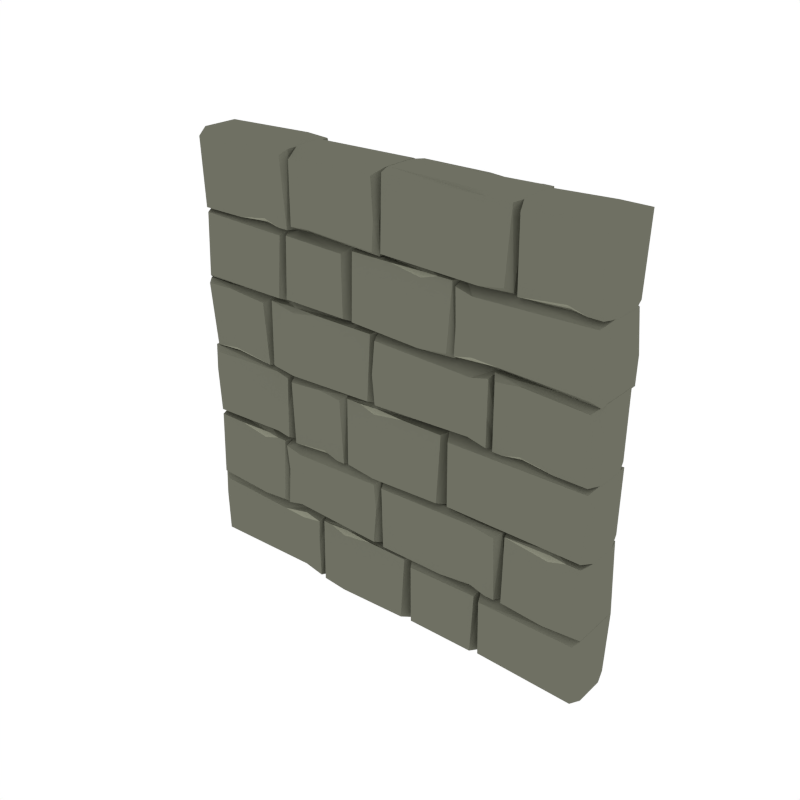 # Source: Wall.blend  (saved by Blender 2.93.21; exported with 4.5.12 LTS)
import bpy
from mathutils import Matrix  # noqa: F401  (used for matrix-valued properties, if any)

bpy.ops.wm.read_factory_settings(use_empty=True)
scene = bpy.context.scene
scene.name = 'Scene'

# ---- collections
col_wall = bpy.data.collections.new('Wall'); scene.collection.children.link(col_wall)

# ---- materials (node trees are filled in below, after node groups)
mat_main_001 = bpy.data.materials.new('Main.001')
mat_main_001.alpha_threshold = 0.0
mat_main_001.diffuse_color = (0.159, 0.162, 0.1248, 1.0)
mat_main_001.roughness = 0.5
mat_highlights_001 = bpy.data.materials.new('Highlights.001')
mat_highlights_001.alpha_threshold = 0.0
mat_highlights_001.diffuse_color = (0.2899, 0.2957, 0.226, 1.0)
mat_highlights_001.roughness = 0.5

# ---- material node trees

# ---- world
world_world = bpy.data.worlds.new('World'); scene.world = world_world
world_world.color = (1.0, 1.0, 1.0)
world_world.use_sun_shadow = False
world_world.sun_shadow_jitter_overblur = 0.0
world_world.cycles.sampling_method = 'NONE'
world_world.cycles.sample_map_resolution = 256

# ---- meshes
me_cube_009 = bpy.data.meshes.new('Cube.009')
me_cube_009.from_pydata([(0.4561, -0.1348, 1.377), (0.5712, -0.1348, 1.373), (0.4349, -0.1348, 1.481), (0.4514, -0.1187, 1.356), (0.3665, -0.09521, 1.465), (0.4255, -0.07586, 1.338), (0.3674, -0.07019, 1.338), (0.3745, -0.1348, 1.358), (0.3676, -0.06637, 1.657), (0.3745, -0.1348, 1.637), (0.9988, -0.1204, 1.459), (0.9732, -0.1348, 1.481), (0.9989, -0.1148, 1.338), (0.9609, -0.1348, 1.361), (0.9979, -0.08277, 1.657), (0.9745, -0.1348, 1.631), (0.4257, -0.06846, 1.657), (0.4523, -0.1348, 1.617), (0.3797, -0.1348, 1.481), (0.4922, -0.09521, 2.0), (0.4759, -0.1113, 1.987), (0.6222, -0.07019, 1.999), (0.6014, -0.1273, 1.992), (-0.00345, -0.06637, 1.999), (0.01728, -0.1273, 1.992), (0.4985, -0.1204, 1.659), (0.4759, -0.1428, 1.668), (0.614, -0.1148, 1.664), (0.5911, -0.1428, 1.686), (-0.00345, -0.08277, 1.657), (0.02299, -0.1428, 1.683), (0.6379, -0.1273, 1.662), (0.8418, -0.1285, 1.685), (0.8418, -0.1285, 1.685), (0.9216, -0.1273, 1.662), (0.6436, -0.1428, 1.974), (0.6172, -0.08277, 2.0), (0.9806, -0.1428, 1.977), (1.0, -0.1148, 1.999), (0.8418, -0.1428, 1.988), (0.8644, -0.1204, 1.998), (-0.5344, -0.1273, 1.63), (0.6172, -0.06637, 1.655), (0.9827, -0.1273, 1.662), (0.9987, -0.07019, 1.655), (0.8418, -0.1113, 1.667), (0.8581, -0.09521, 1.654), (0.5558, -0.1273, 1.992), (0.4759, -0.1285, 1.968), (0.4759, -0.1285, 1.968), (0.3263, -0.1273, 1.992), (-0.4614, -0.1322, 1.814), (-0.376, -0.1399, 1.97), (-0.3995, -0.06846, 2.0), (-0.02359, -0.1424, 1.975), (-0.000278, -0.08277, 2.0), (-0.0207, -0.1424, 1.679), (-0.001489, -0.1148, 1.658), (-0.01278, -0.1423, 1.809), (-0.001703, -0.1204, 1.792), (-0.4521, -0.1398, 1.962), (-0.4719, -0.06637, 2.0), (-0.4536, -0.1398, 1.688), (-0.4721, -0.07019, 1.658), (-0.3998, -0.07586, 1.658), (-0.473, -0.09521, 1.798), (-0.3655, -0.1398, 1.695), (-0.3913, -0.1335, 1.814), (-0.5993, -0.09521, 1.656), (-0.6155, -0.1113, 1.669), (-0.4693, -0.07019, 1.656), (-0.4901, -0.1273, 1.663), (-0.9955, -0.06637, 1.657), (-0.9736, -0.1273, 1.663), (-0.5929, -0.1204, 1.999), (-0.6155, -0.1428, 1.989), (-0.4775, -0.1148, 1.994), (-0.5004, -0.1428, 1.972), (-0.9955, -0.08277, 2.0), (-0.9679, -0.1428, 1.975), (-0.5357, -0.1273, 1.663), (-0.6155, -0.1285, 1.687), (-0.6155, -0.1285, 1.687), (-0.7652, -0.1273, 1.663), (0.2239, -0.09521, 1.66), (0.2077, -0.1113, 1.647), (0.3752, -0.07019, 1.659), (0.3545, -0.1273, 1.653), (-0.1565, -0.06637, 1.659), (-0.1357, -0.1273, 1.653), (0.2303, -0.1204, 1.336), (0.2077, -0.1428, 1.346), (0.367, -0.1148, 1.341), (0.3441, -0.1428, 1.363), (-0.1565, -0.08277, 1.335), (-0.13, -0.1428, 1.361), (0.2875, -0.1273, 1.653), (0.2077, -0.1285, 1.629), (0.2077, -0.1285, 1.629), (0.058, -0.1273, 1.653), (-0.1859, -0.1384, 1.634), (-0.1595, -0.08277, 1.66), (-0.1831, -0.1384, 1.36), (-0.1557, -0.09011, 1.335), (-0.4946, -0.1304, 1.639), (-0.5148, -0.06637, 1.66), (-0.5079, -0.1304, 1.357), (-0.515, -0.07019, 1.337), (-0.9682, -0.1273, 1.643), (-0.5401, -0.1428, 1.358), (-0.5136, -0.08277, 1.332), (-0.966, -0.1428, 1.362), (-0.9964, -0.1148, 1.34), (-0.5136, -0.06637, 1.657), (-0.9964, -0.07019, 1.657), (-0.4931, -0.09521, 1.335), (-0.4768, -0.1113, 1.322), (-0.6231, -0.07019, 1.334), (-0.6023, -0.1273, 1.327), (-0.0278, -0.06637, 1.334), (-0.04854, -0.1273, 1.327), (-0.4995, -0.1204, 1.006), (-0.4768, -0.1428, 1.016), (-0.6149, -0.1148, 1.011), (-0.592, -0.1428, 1.033), (-0.0278, -0.08277, 1.005), (-0.05424, -0.1428, 1.031), (-0.6353, -0.1273, 1.015), (-0.8427, -0.1285, 1.039), (-0.8427, -0.1285, 1.039), (-0.9798, -0.1163, 1.013), (-0.641, -0.1428, 1.311), (-0.6146, -0.08277, 1.337), (-0.9797, -0.1408, 1.318), (-0.9951, -0.1148, 1.336), (-0.8427, -0.1428, 1.326), (-0.8653, -0.1204, 1.336), (-0.6146, -0.06637, 1.008), (-0.9901, -0.07019, 1.008), (-0.8427, -0.1113, 1.02), (-0.859, -0.09521, 1.007), (-0.4768, -0.1285, 1.303), (-0.4768, -0.1285, 1.303), (-0.3272, -0.1273, 1.327), (0.5329, -0.1322, 1.15), (0.4594, -0.1399, 1.298), (0.4702, -0.06846, 1.337), (-0.01195, -0.1424, 1.313), (-0.03526, -0.08277, 1.337), (-0.01484, -0.1424, 1.028), (-0.03405, -0.1148, 1.007), (-0.0271, -0.1423, 1.161), (-0.03384, -0.1204, 1.139), (0.5381, -0.1398, 1.318), (0.5435, -0.06637, 1.337), (0.5381, -0.1398, 1.026), (0.5436, -0.07019, 1.007), (0.4705, -0.07586, 1.007), (0.5446, -0.09521, 1.134), (0.4514, -0.1398, 1.045), (0.4771, -0.1335, 1.15), (0.67, -0.09521, 1.005), (0.6863, -0.1113, 1.018), (0.54, -0.07019, 1.006), (0.5608, -0.1273, 1.013), (0.9996, -0.06637, 1.006), (0.9786, -0.1273, 1.013), (0.6637, -0.1204, 1.34), (0.6863, -0.1428, 1.331), (0.5482, -0.1148, 1.339), (0.5711, -0.1428, 1.317), (0.9996, -0.08277, 1.342), (0.9729, -0.1428, 1.316), (0.6064, -0.1273, 1.013), (0.6863, -0.1285, 1.036), (0.6863, -0.1285, 1.036), (0.8359, -0.1273, 1.013), (-0.5977, -0.1188, 0.9902), (-0.5812, -0.135, 0.8501), (-0.5126, -0.09524, 0.866), (-0.5717, -0.07583, 1.008), (-0.5135, -0.07015, 1.008), (-0.5206, -0.135, 0.9878), (-0.5137, -0.06632, 0.6619), (-0.5303, -0.135, 0.6918), (-0.9966, -0.1206, 0.8867), (-0.967, -0.135, 0.8645), (-0.9967, -0.1149, 1.008), (-0.9548, -0.135, 0.9852), (-0.9974, -0.08277, 0.6619), (-0.9684, -0.135, 0.6879), (-0.495, -0.1273, 0.6723), (-0.572, -0.06841, 0.6619), (-0.5987, -0.135, 0.7023), (-0.5259, -0.135, 0.8501), (-0.04673, -0.09524, 1.005), (-0.03041, -0.1114, 0.992), (-0.1997, -0.07015, 1.004), (-0.179, -0.1274, 0.9971), (0.3348, -0.06632, 1.004), (0.314, -0.1274, 0.9971), (-0.05308, -0.1206, 0.6637), (-0.03041, -0.143, 0.6736), (-0.1915, -0.1149, 0.6691), (-0.1686, -0.143, 0.6911), (0.3348, -0.08277, 0.6623), (0.3083, -0.143, 0.6883), (-0.1105, -0.1274, 0.9971), (-0.03041, -0.1287, 0.9732), (-0.03041, -0.1287, 0.9732), (0.1197, -0.1274, 0.9971), (0.9832, -0.1306, 0.9879), (0.3604, -0.1386, 0.691), (0.3339, -0.08277, 0.665), (0.3575, -0.1386, 0.9858), (0.3301, -0.09013, 1.011), (0.9796, -0.1306, 0.6854), (0.9983, -0.06632, 0.665), (0.9984, -0.07015, 1.008), (-0.3202, -0.1285, 0.6962), (-0.3202, -0.1285, 0.6962), (-0.2492, -0.1273, 0.6723), (-0.4899, -0.1428, 0.9806), (-0.5134, -0.08277, 1.006), (-0.2104, -0.1428, 0.9833), (-0.1901, -0.1148, 1.005), (-0.3202, -0.1428, 0.9952), (-0.3001, -0.1204, 1.005), (-0.5134, -0.06637, 0.6656), (-0.2085, -0.1273, 0.6723), (-0.1901, -0.07019, 0.6655), (-0.3202, -0.1113, 0.6775), (-0.3057, -0.09521, 0.6645), (-0.4614, -0.1348, 0.2961), (-0.5765, -0.1348, 0.3001), (-0.4402, -0.1348, 0.192), (-0.4567, -0.1187, 0.3173), (-0.3531, -0.09521, 0.2079), (-0.4308, -0.07586, 0.3352), (-0.3541, -0.07019, 0.3352), (-0.3611, -0.1348, 0.3149), (-0.3542, -0.06637, 0.0003828), (-0.3611, -0.1348, 0.02069), (-0.9973, -0.1204, 0.2141), (-0.974, -0.1348, 0.192), (-0.9975, -0.1148, 0.3352), (-0.9617, -0.1348, 0.3123), (-0.9981, -0.08277, 0.0003828), (-0.9753, -0.1348, 0.02628), (-0.431, -0.06846, 0.0003828), (-0.4576, -0.1348, 0.0406), (-0.3663, -0.1348, 0.192), (0.5291, -0.1273, 0.02656), (-0.2292, -0.09521, 0.332), (-0.213, -0.1113, 0.3191), (-0.3592, -0.07019, 0.3311), (-0.3385, -0.1273, 0.3242), (0.1511, -0.06637, 0.331), (0.1304, -0.1273, 0.3242), (-0.2356, -0.1204, 0.001345), (-0.213, -0.1428, 0.01117), (-0.351, -0.1148, 7.543e-06), (-0.3281, -0.1428, 0.02193), (0.1511, -0.08277, -5.118e-05), (0.1247, -0.1428, 0.02585), (-0.2928, -0.1273, 0.3242), (-0.213, -0.1285, 0.3003), (-0.213, -0.1285, 0.3003), (-0.06332, -0.1273, 0.3242), (0.5023, -0.1304, 0.3109), (0.1779, -0.1384, 0.02727), (0.1514, -0.08277, 0.001368), (0.175, -0.1384, 0.3088), (0.1477, -0.09011, 0.3338), (0.489, -0.1304, 0.02168), (0.5092, -0.06637, 0.001368), (0.5093, -0.07019, 0.3312), (0.9821, -0.1273, 0.01388), (0.5348, -0.1428, 0.3035), (0.5083, -0.08277, 0.3294), (0.98, -0.1428, 0.3063), (0.9997, -0.1148, 0.3282), (0.5083, -0.06637, -0.0002412), (0.9981, -0.07019, -0.0003828), (0.4878, -0.09521, 0.3296), (0.4715, -0.1113, 0.3426), (0.6178, -0.07019, 0.3305), (0.597, -0.1273, 0.3374), (-0.008846, -0.06637, 0.3307), (0.01189, -0.1273, 0.3374), (0.4941, -0.1204, 0.6668), (0.4715, -0.1428, 0.657), (0.6177, -0.1148, 0.6648), (0.5948, -0.1428, 0.6429), (-0.008846, -0.08277, 0.6682), (0.01759, -0.1428, 0.6423), (0.6367, -0.1273, 0.6582), (0.8374, -0.1285, 0.6343), (0.8374, -0.1285, 0.6343), (0.9172, -0.1273, 0.6582), (0.6424, -0.1428, 0.3533), (0.6159, -0.08277, 0.3274), (0.9773, -0.1428, 0.3505), (0.9994, -0.1148, 0.3286), (0.8374, -0.1428, 0.3386), (0.86, -0.1204, 0.3288), (0.6159, -0.06637, 0.6649), (0.9794, -0.1273, 0.6582), (0.9978, -0.07019, 0.6651), (0.8374, -0.1113, 0.653), (0.8537, -0.09521, 0.666), (0.5514, -0.1273, 0.3374), (0.4715, -0.1285, 0.3613), (0.4715, -0.1285, 0.3613), (0.3219, -0.1273, 0.3374), (-0.5375, -0.1322, 0.5227), (-0.4641, -0.1399, 0.369), (-0.4899, -0.06846, 0.3302), (-0.028, -0.1424, 0.3546), (-0.00469, -0.08277, 0.3302), (-0.02511, -0.1424, 0.6448), (-0.0059, -0.1148, 0.6658), (-0.01285, -0.1423, 0.5227), (-0.006115, -0.1204, 0.5447), (-0.5428, -0.1398, 0.3489), (-0.5481, -0.06637, 0.3302), (-0.5428, -0.1398, 0.647), (-0.5482, -0.07019, 0.6658), (-0.4758, -0.07586, 0.6658), (-0.5492, -0.09521, 0.5385), (-0.456, -0.1398, 0.6284), (-0.4818, -0.1335, 0.5227), (-0.6753, -0.09521, 0.666), (-0.6916, -0.1113, 0.653), (-0.5454, -0.07019, 0.665), (-0.5661, -0.1273, 0.6581), (-0.9958, -0.06637, 0.6649), (-0.976, -0.1273, 0.6581), (-0.669, -0.1204, 0.3328), (-0.6916, -0.1428, 0.3426), (-0.5469, -0.1148, 0.3342), (-0.5698, -0.1428, 0.3562), (-0.9958, -0.08277, 0.3314), (-0.9703, -0.1428, 0.3573), (-0.6118, -0.1273, 0.6581), (-0.6916, -0.1285, 0.6343), (-0.6916, -0.1285, 0.6343), (-0.8412, -0.1273, 0.6581), (0.4561, 0.1348, 1.377), (0.5712, 0.1348, 1.373), (0.4349, 0.1348, 1.481), (0.4514, 0.1187, 1.356), (0.3665, 0.09521, 1.465), (0.4255, 0.07586, 1.338), (0.3674, 0.07019, 1.338), (0.3745, 0.1348, 1.358), (0.3676, 0.06637, 1.657), (0.3745, 0.1348, 1.637), (0.9988, 0.1204, 1.459), (0.9732, 0.1348, 1.481), (0.9989, 0.1148, 1.338), (0.9609, 0.1348, 1.361), (0.9979, 0.08278, 1.657), (0.9745, 0.1348, 1.631), (0.4257, 0.06846, 1.657), (0.4523, 0.1348, 1.617), (0.3797, 0.1348, 1.481), (0.4922, 0.09521, 2.0), (0.4759, 0.1113, 1.987), (0.6222, 0.07019, 1.999), (0.6014, 0.1273, 1.992), (-0.00345, 0.06637, 1.999), (0.01728, 0.1273, 1.992), (0.4985, 0.1204, 1.659), (0.4759, 0.1428, 1.668), (0.614, 0.1148, 1.664), (0.5911, 0.1428, 1.686), (-0.00345, 0.08278, 1.657), (0.02299, 0.1428, 1.683), (0.6379, 0.1273, 1.662), (0.8418, 0.1286, 1.685), (0.8418, 0.1285, 1.685), (0.9216, 0.1273, 1.662), (0.6436, 0.1428, 1.974), (0.6172, 0.08278, 2.0), (0.9806, 0.1428, 1.977), (1.0, 0.1148, 1.999), (0.8418, 0.1428, 1.988), (0.8644, 0.1204, 1.998), (-0.5344, 0.1273, 1.63), (0.6172, 0.06637, 1.655), (0.9827, 0.1273, 1.662), (0.9987, 0.07019, 1.655), (0.8418, 0.1113, 1.667), (0.8581, 0.09521, 1.654), (0.5558, 0.1273, 1.992), (0.4759, 0.1285, 1.968), (0.4759, 0.1286, 1.968), (0.3263, 0.1273, 1.992), (-0.4614, 0.1322, 1.814), (-0.376, 0.1399, 1.97), (-0.3995, 0.06846, 2.0), (-0.02359, 0.1424, 1.975), (-0.000278, 0.08278, 2.0), (-0.0207, 0.1424, 1.679), (-0.001489, 0.1148, 1.658), (-0.01278, 0.1423, 1.809), (-0.001703, 0.1204, 1.792), (-0.4521, 0.1398, 1.962), (-0.4719, 0.06637, 2.0), (-0.4536, 0.1398, 1.688), (-0.4721, 0.07019, 1.658), (-0.3998, 0.07586, 1.658), (-0.473, 0.09521, 1.798), (-0.3655, 0.1398, 1.695), (-0.3913, 0.1335, 1.814), (-0.5993, 0.09521, 1.656), (-0.6155, 0.1113, 1.669), (-0.4693, 0.07019, 1.656), (-0.4901, 0.1273, 1.663), (-0.9955, 0.06637, 1.657), (-0.9736, 0.1273, 1.663), (-0.5929, 0.1204, 1.999), (-0.6155, 0.1428, 1.989), (-0.4775, 0.1148, 1.994), (-0.5004, 0.1428, 1.972), (-0.9955, 0.08278, 2.0), (-0.9679, 0.1428, 1.975), (-0.5357, 0.1273, 1.663), (-0.6155, 0.1285, 1.687), (-0.6155, 0.1286, 1.687), (-0.7652, 0.1273, 1.663), (0.2239, 0.09521, 1.66), (0.2077, 0.1113, 1.647), (0.3752, 0.07019, 1.659), (0.3545, 0.1273, 1.653), (-0.1565, 0.06637, 1.659), (-0.1357, 0.1273, 1.653), (0.2303, 0.1204, 1.336), (0.2077, 0.1428, 1.346), (0.367, 0.1148, 1.341), (0.3441, 0.1428, 1.363), (-0.1565, 0.08278, 1.335), (-0.13, 0.1428, 1.361), (0.2875, 0.1273, 1.653), (0.2077, 0.1285, 1.629), (0.2077, 0.1286, 1.629), (0.058, 0.1273, 1.653), (-0.1859, 0.1384, 1.634), (-0.1595, 0.08278, 1.66), (-0.1831, 0.1384, 1.36), (-0.1557, 0.09012, 1.335), (-0.4946, 0.1304, 1.639), (-0.5148, 0.06637, 1.66), (-0.5079, 0.1304, 1.357), (-0.515, 0.07019, 1.337), (-0.9682, 0.1273, 1.643), (-0.5401, 0.1428, 1.358), (-0.5136, 0.08278, 1.332), (-0.966, 0.1428, 1.362), (-0.9964, 0.1148, 1.34), (-0.5136, 0.06637, 1.657), (-0.9964, 0.07019, 1.657), (-0.4931, 0.09521, 1.335), (-0.4768, 0.1113, 1.322), (-0.6231, 0.07019, 1.334), (-0.6023, 0.1273, 1.327), (-0.0278, 0.06637, 1.334), (-0.04854, 0.1273, 1.327), (-0.4995, 0.1204, 1.006), (-0.4768, 0.1428, 1.016), (-0.6149, 0.1148, 1.011), (-0.592, 0.1428, 1.033), (-0.0278, 0.08278, 1.005), (-0.05424, 0.1428, 1.031), (-0.6353, 0.1273, 1.015), (-0.8427, 0.1286, 1.039), (-0.8427, 0.1285, 1.039), (-0.9798, 0.1163, 1.013), (-0.641, 0.1428, 1.311), (-0.6146, 0.08278, 1.337), (-0.9797, 0.1408, 1.318), (-0.9951, 0.1148, 1.336), (-0.8427, 0.1428, 1.326), (-0.8653, 0.1204, 1.336), (-0.6146, 0.06637, 1.008), (-0.9901, 0.07019, 1.008), (-0.8427, 0.1113, 1.02), (-0.859, 0.09521, 1.007), (-0.4768, 0.1285, 1.303), (-0.4768, 0.1286, 1.303), (-0.3272, 0.1273, 1.327), (0.5329, 0.1322, 1.15), (0.4594, 0.1399, 1.298), (0.4702, 0.06846, 1.337), (-0.01195, 0.1424, 1.313), (-0.03526, 0.08278, 1.337), (-0.01484, 0.1424, 1.028), (-0.03405, 0.1148, 1.007), (-0.0271, 0.1423, 1.161), (-0.03383, 0.1204, 1.139), (0.5381, 0.1398, 1.318), (0.5435, 0.06637, 1.337), (0.5381, 0.1398, 1.026), (0.5436, 0.07019, 1.007), (0.4705, 0.07586, 1.007), (0.5446, 0.09521, 1.134), (0.4514, 0.1398, 1.045), (0.4771, 0.1335, 1.15), (0.67, 0.09521, 1.005), (0.6863, 0.1113, 1.018), (0.54, 0.07019, 1.006), (0.5608, 0.1273, 1.013), (0.9996, 0.06637, 1.006), (0.9786, 0.1273, 1.013), (0.6637, 0.1204, 1.34), (0.6863, 0.1428, 1.331), (0.5482, 0.1148, 1.339), (0.5711, 0.1428, 1.317), (0.9996, 0.08278, 1.342), (0.9729, 0.1428, 1.316), (0.6064, 0.1273, 1.013), (0.6863, 0.1285, 1.036), (0.6863, 0.1286, 1.036), (0.8359, 0.1273, 1.013), (-0.5977, 0.1188, 0.9902), (-0.5812, 0.135, 0.8501), (-0.5126, 0.09524, 0.866), (-0.5717, 0.07584, 1.008), (-0.5135, 0.07015, 1.008), (-0.5206, 0.135, 0.9878), (-0.5137, 0.06632, 0.6619), (-0.5303, 0.135, 0.6918), (-0.9966, 0.1206, 0.8867), (-0.967, 0.135, 0.8645), (-0.9967, 0.1149, 1.008), (-0.9548, 0.135, 0.9852), (-0.9974, 0.08277, 0.6619), (-0.9684, 0.135, 0.6879), (-0.495, 0.1273, 0.6723), (-0.572, 0.06841, 0.6619), (-0.5987, 0.135, 0.7023), (-0.5259, 0.135, 0.8501), (-0.04673, 0.09524, 1.005), (-0.03041, 0.1114, 0.992), (-0.1997, 0.07015, 1.004), (-0.179, 0.1274, 0.9971), (0.3348, 0.06632, 1.004), (0.314, 0.1274, 0.9971), (-0.05308, 0.1206, 0.6637), (-0.03041, 0.143, 0.6736), (-0.1915, 0.1149, 0.6691), (-0.1686, 0.143, 0.6911), (0.3348, 0.08277, 0.6623), (0.3083, 0.143, 0.6883), (-0.1105, 0.1274, 0.9971), (-0.03041, 0.1287, 0.9732), (-0.03041, 0.1287, 0.9732), (0.1197, 0.1274, 0.9971), (0.9832, 0.1306, 0.9879), (0.3604, 0.1386, 0.691), (0.3339, 0.08277, 0.665), (0.3575, 0.1386, 0.9858), (0.3301, 0.09013, 1.011), (0.9796, 0.1306, 0.6854), (0.9983, 0.06632, 0.665), (0.9984, 0.07015, 1.008), (-0.3202, 0.1286, 0.6962), (-0.3202, 0.1285, 0.6962), (-0.2492, 0.1273, 0.6723), (-0.4899, 0.1428, 0.9806), (-0.5134, 0.08278, 1.006), (-0.2104, 0.1428, 0.9833), (-0.1901, 0.1148, 1.005), (-0.3202, 0.1428, 0.9952), (-0.3001, 0.1204, 1.005), (-0.5134, 0.06637, 0.6656), (-0.2085, 0.1273, 0.6723), (-0.1901, 0.07019, 0.6655), (-0.3202, 0.1113, 0.6775), (-0.3057, 0.09521, 0.6645), (-0.4614, 0.1348, 0.2961), (-0.5765, 0.1348, 0.3001), (-0.4402, 0.1348, 0.192), (-0.4567, 0.1187, 0.3173), (-0.3531, 0.09521, 0.2079), (-0.4308, 0.07586, 0.3352), (-0.3541, 0.07019, 0.3352), (-0.3611, 0.1348, 0.3149), (-0.3542, 0.06637, 0.0003828), (-0.3611, 0.1348, 0.02069), (-0.9973, 0.1204, 0.2141), (-0.974, 0.1348, 0.192), (-0.9975, 0.1148, 0.3352), (-0.9617, 0.1348, 0.3123), (-0.9981, 0.08278, 0.0003828), (-0.9753, 0.1348, 0.02628), (-0.431, 0.06846, 0.0003828), (-0.4576, 0.1348, 0.0406), (-0.3663, 0.1348, 0.192), (0.5291, 0.1273, 0.02656), (-0.2292, 0.09521, 0.332), (-0.213, 0.1113, 0.3191), (-0.3592, 0.07019, 0.3311), (-0.3385, 0.1273, 0.3242), (0.1511, 0.06637, 0.331), (0.1304, 0.1273, 0.3242), (-0.2356, 0.1204, 0.001345), (-0.213, 0.1428, 0.01117), (-0.351, 0.1148, 7.553e-06), (-0.3281, 0.1428, 0.02193), (0.1511, 0.08278, -5.117e-05), (0.1247, 0.1428, 0.02585), (-0.2928, 0.1273, 0.3242), (-0.213, 0.1285, 0.3003), (-0.213, 0.1286, 0.3003), (-0.06332, 0.1273, 0.3242), (0.5023, 0.1304, 0.3109), (0.1779, 0.1384, 0.02727), (0.1514, 0.08278, 0.001368), (0.175, 0.1384, 0.3088), (0.1477, 0.09012, 0.3338), (0.489, 0.1304, 0.02168), (0.5092, 0.06637, 0.001368), (0.5093, 0.07019, 0.3312), (0.9821, 0.1273, 0.01388), (0.5348, 0.1428, 0.3035), (0.5083, 0.08278, 0.3294), (0.98, 0.1428, 0.3063), (0.9997, 0.1148, 0.3282), (0.5083, 0.06637, -0.0002412), (0.9981, 0.07019, -0.0003828), (0.4878, 0.09521, 0.3296), (0.4715, 0.1113, 0.3426), (0.6178, 0.07019, 0.3305), (0.597, 0.1273, 0.3374), (-0.008846, 0.06637, 0.3307), (0.01189, 0.1273, 0.3374), (0.4941, 0.1204, 0.6668), (0.4715, 0.1428, 0.657), (0.6177, 0.1148, 0.6648), (0.5948, 0.1428, 0.6429), (-0.008846, 0.08278, 0.6682), (0.01759, 0.1428, 0.6423), (0.6367, 0.1273, 0.6582), (0.8374, 0.1286, 0.6343), (0.8374, 0.1285, 0.6343), (0.9172, 0.1273, 0.6582), (0.6424, 0.1428, 0.3533), (0.6159, 0.08278, 0.3274), (0.9773, 0.1428, 0.3505), (0.9994, 0.1148, 0.3286), (0.8374, 0.1428, 0.3386), (0.86, 0.1204, 0.3288), (0.6159, 0.06637, 0.6649), (0.9794, 0.1273, 0.6582), (0.9978, 0.07019, 0.6651), (0.8374, 0.1113, 0.653), (0.8537, 0.09521, 0.666), (0.5514, 0.1273, 0.3374), (0.4715, 0.1285, 0.3613), (0.4715, 0.1286, 0.3613), (0.3219, 0.1273, 0.3374), (-0.5375, 0.1322, 0.5227), (-0.4641, 0.1399, 0.369), (-0.4899, 0.06846, 0.3302), (-0.028, 0.1424, 0.3546), (-0.00469, 0.08278, 0.3302), (-0.02511, 0.1424, 0.6448), (-0.0059, 0.1148, 0.6658), (-0.01285, 0.1423, 0.5227), (-0.006115, 0.1204, 0.5447), (-0.5428, 0.1398, 0.3489), (-0.5481, 0.06637, 0.3302), (-0.5428, 0.1398, 0.647), (-0.5482, 0.07019, 0.6658), (-0.4758, 0.07586, 0.6658), (-0.5492, 0.09521, 0.5385), (-0.456, 0.1398, 0.6284), (-0.4818, 0.1335, 0.5227), (-0.6753, 0.09521, 0.666), (-0.6916, 0.1113, 0.653), (-0.5454, 0.07019, 0.665), (-0.5661, 0.1273, 0.6581), (-0.9958, 0.06637, 0.6649), (-0.976, 0.1273, 0.6581), (-0.669, 0.1204, 0.3328), (-0.6916, 0.1428, 0.3426), (-0.5469, 0.1148, 0.3342), (-0.5698, 0.1428, 0.3562), (-0.9958, 0.08278, 0.3314), (-0.9703, 0.1428, 0.3573), (-0.6118, 0.1273, 0.6581), (-0.6916, 0.1285, 0.6343), (-0.6916, 0.1286, 0.6343), (-0.8412, 0.1273, 0.6581)], [], [(1, 0, 3), (4, 352, 354, 6), (16, 17, 15, 14), (9, 18, 2, 17), (7, 6, 5, 3), (356, 352, 4, 8), (0, 7, 3), (4, 18, 9, 8), (353, 360, 12, 5), (373, 25, 29, 377), (15, 11, 10, 14), (12, 10, 11, 13), (364, 16, 14, 362), (18, 7, 0, 2), (2, 0, 1, 13, 11), (8, 9, 17, 16), (356, 8, 16, 364), (3, 5, 12, 13, 1), (358, 362, 14, 10), (6, 7, 18, 4), (354, 353, 5, 6), (17, 2, 11, 15), (371, 377, 29, 23), (21, 19, 20, 47, 22), (371, 23, 19, 367), (24, 30, 26, 49, 50), (20, 48, 49, 47), (390, 42, 36, 384), (369, 21, 27, 375), (21, 369, 367, 19), (19, 23, 24, 50, 20), (27, 28, 26, 25), (30, 29, 25, 26), (22, 28, 27, 21), (23, 29, 30, 24), (411, 412, 64, 63), (44, 43, 34, 45, 46), (38, 386, 388, 40), (31, 45, 33, 32), (392, 386, 38, 44), (34, 43, 37, 39, 32), (43, 44, 38, 37), (45, 34, 32, 33), (38, 40, 39, 37), (31, 32, 39, 35), (46, 394, 392, 44), (35, 39, 40, 36), (46, 45, 31, 42), (461, 113, 110, 458), (388, 384, 36, 40), (25, 373, 375, 27), (42, 31, 35, 36), (47, 49, 26, 28, 22), (50, 49, 48, 20), (63, 62, 51, 65), (57, 405, 407, 59), (409, 61, 53, 401), (412, 405, 57, 64), (67, 66, 56, 58), (66, 64, 57, 56), (61, 60, 52, 53), (57, 59, 58, 56), (52, 67, 58, 54), (409, 413, 65, 61), (54, 58, 59, 55), (65, 51, 60, 61), (401, 53, 55, 403), (407, 403, 55, 59), (422, 426, 78, 74), (53, 52, 54, 55), (65, 413, 411, 63), (60, 51, 67, 52), (62, 63, 64, 66), (51, 62, 66, 67), (420, 72, 78, 426), (70, 71, 80, 69, 68), (420, 416, 68, 72), (73, 83, 82, 75, 79), (69, 80, 82, 81), (76, 424, 422, 74), (418, 424, 76, 70), (68, 416, 418, 70), (68, 69, 83, 73, 72), (76, 74, 75, 77), (79, 75, 74, 78), (71, 70, 76, 77), (72, 73, 79, 78), (438, 90, 94, 442), (80, 71, 77, 75, 82), (83, 69, 81, 82), (436, 442, 94, 88), (86, 84, 85, 96, 87), (436, 88, 84, 432), (89, 95, 91, 98, 99), (85, 97, 98, 96), (90, 438, 440, 92), (434, 86, 92, 440), (86, 434, 432, 84), (84, 88, 89, 99, 85), (92, 93, 91, 90), (95, 94, 90, 91), (87, 93, 92, 86), (88, 94, 95, 89), (453, 105, 101, 449), (96, 98, 91, 93, 87), (99, 98, 97, 85), (455, 451, 103, 107), (103, 451, 449, 101), (100, 102, 103, 101), (106, 107, 103, 102), (104, 106, 102, 100), (105, 453, 455, 107), (104, 105, 107, 106), (113, 461, 462, 114), (105, 104, 100, 101), (41, 108, 111, 109), (112, 460, 458, 110), (109, 111, 112, 110), (462, 460, 112, 114), (108, 114, 112, 111), (390, 394, 46, 42), (108, 41, 113, 114), (469, 473, 125, 121), (113, 41, 109, 110), (467, 119, 125, 473), (117, 118, 116, 115), (467, 463, 115, 119), (120, 143, 142, 122, 126), (116, 118, 142, 141), (485, 480, 132, 137), (465, 471, 123, 117), (115, 463, 465, 117), (115, 116, 143, 120, 119), (123, 121, 122, 124), (126, 122, 121, 125), (118, 117, 123, 124), (119, 120, 126, 125), (504, 156, 157, 505), (138, 140, 139, 130), (136, 484, 482, 134), (127, 128, 129, 139), (486, 138, 134, 482), (130, 128, 135, 133), (130, 133, 134, 138), (139, 129, 128, 130), (134, 133, 135, 136), (127, 131, 135, 128), (138, 486, 488, 140), (131, 132, 136, 135), (140, 137, 127, 139), (485, 137, 140, 488), (484, 136, 132, 480), (123, 471, 469, 121), (137, 132, 131, 127), (118, 124, 122, 142), (143, 116, 141, 142), (156, 158, 144, 155), (152, 500, 498, 150), (502, 494, 146, 154), (505, 157, 150, 498), (160, 151, 149, 159), (159, 149, 150, 157), (154, 146, 145, 153), (150, 149, 151, 152), (145, 147, 151, 160), (502, 154, 158, 506), (147, 148, 152, 151), (158, 154, 153, 144), (494, 496, 148, 146), (500, 152, 148, 496), (515, 167, 171, 519), (146, 148, 147, 145), (156, 504, 506, 158), (153, 145, 160, 144), (155, 159, 157, 156), (144, 160, 159, 155), (513, 519, 171, 165), (163, 161, 162, 173, 164), (513, 165, 161, 509), (166, 172, 168, 175, 176), (162, 174, 175, 173), (167, 515, 517, 169), (511, 163, 169, 517), (163, 511, 509, 161), (161, 165, 166, 176, 162), (169, 170, 168, 167), (172, 171, 167, 168), (164, 170, 169, 163), (165, 171, 172, 166), (187, 535, 533, 185), (173, 175, 168, 170, 164), (176, 175, 174, 162), (179, 527, 529, 181), (192, 193, 190, 189), (184, 194, 178, 193), (182, 181, 180, 177), (232, 580, 578, 230), (179, 194, 184, 183), (528, 535, 187, 180), (549, 553, 205, 201), (190, 186, 185, 189), (187, 185, 186, 188), (540, 192, 189, 537), (194, 182, 177, 178), (178, 177, 188, 186), (576, 228, 223, 571), (183, 184, 193, 192), (531, 527, 179, 183), (177, 180, 187, 188), (230, 229, 221, 231, 232), (181, 182, 194, 179), (529, 528, 180, 181), (193, 178, 186, 190), (547, 199, 205, 553), (197, 198, 207, 196, 195), (547, 543, 195, 199), (200, 210, 209, 202, 206), (196, 207, 209, 208), (203, 551, 549, 201), (545, 551, 203, 197), (195, 543, 545, 197), (195, 196, 210, 200, 199), (203, 201, 202, 204), (206, 202, 201, 205), (198, 197, 203, 204), (199, 200, 206, 205), (565, 217, 213, 561), (207, 198, 204, 202, 209), (210, 196, 208, 209), (566, 563, 215, 218), (215, 563, 561, 213), (212, 214, 215, 213), (211, 218, 215, 214), (216, 211, 214, 212), (217, 565, 566, 218), (216, 217, 218, 211), (531, 183, 192, 540), (217, 216, 212, 213), (225, 573, 575, 227), (191, 231, 220, 219), (578, 573, 225, 230), (221, 229, 224, 226, 219), (229, 230, 225, 224), (231, 221, 219, 220), (225, 227, 226, 224), (191, 219, 226, 222), (533, 537, 189, 185), (222, 226, 227, 223), (232, 231, 191, 228), (576, 580, 232, 228), (575, 571, 223, 227), (245, 593, 591, 243), (228, 191, 222, 223), (234, 233, 236), (237, 585, 587, 239), (249, 250, 248, 247), (242, 251, 235, 250), (240, 239, 238, 236), (589, 585, 237, 241), (233, 240, 236), (237, 251, 242, 241), (586, 593, 245, 238), (630, 282, 279, 627), (248, 244, 243, 247), (245, 243, 244, 246), (597, 249, 247, 595), (251, 240, 233, 235), (235, 233, 234, 246, 244), (241, 242, 250, 249), (589, 241, 249, 597), (236, 238, 245, 246, 234), (591, 595, 247, 243), (239, 240, 251, 237), (587, 586, 238, 239), (250, 235, 244, 248), (605, 257, 263, 611), (255, 256, 265, 254, 253), (605, 601, 253, 257), (258, 268, 267, 260, 264), (254, 265, 267, 266), (261, 609, 607, 259), (603, 609, 261, 255), (253, 601, 603, 255), (253, 254, 268, 258, 257), (261, 259, 260, 262), (264, 260, 259, 263), (256, 255, 261, 262), (257, 258, 264, 263), (623, 275, 271, 619), (265, 256, 262, 260, 267), (268, 254, 266, 267), (624, 621, 273, 276), (273, 621, 619, 271), (270, 272, 273, 271), (269, 276, 273, 272), (274, 269, 272, 270), (275, 623, 624, 276), (274, 275, 276, 269), (282, 630, 631, 283), (275, 274, 270, 271), (252, 277, 280, 278), (281, 629, 627, 279), (278, 280, 281, 279), (631, 629, 281, 283), (277, 283, 281, 280), (607, 611, 263, 259), (277, 252, 282, 283), (638, 642, 294, 290), (282, 252, 278, 279), (636, 288, 294, 642), (286, 287, 311, 285, 284), (636, 632, 284, 288), (289, 314, 313, 291, 295), (285, 311, 313, 312), (654, 649, 301, 306), (634, 640, 292, 286), (284, 632, 634, 286), (284, 285, 314, 289, 288), (292, 290, 291, 293), (295, 291, 290, 294), (287, 286, 292, 293), (288, 289, 295, 294), (675, 327, 328, 676), (308, 310, 309, 299, 307), (305, 653, 651, 303), (296, 297, 298, 309), (656, 308, 303, 651), (299, 297, 304, 302, 307), (307, 302, 303, 308), (309, 298, 297, 299), (303, 302, 304, 305), (296, 300, 304, 297), (308, 656, 658, 310), (300, 301, 305, 304), (310, 306, 296, 309), (654, 306, 310, 658), (653, 305, 301, 649), (292, 640, 638, 290), (306, 301, 300, 296), (311, 287, 293, 291, 313), (314, 285, 312, 313), (327, 329, 315, 326), (323, 671, 669, 321), (673, 665, 317, 325), (676, 328, 321, 669), (331, 322, 320, 330), (330, 320, 321, 328), (325, 317, 316, 324), (321, 320, 322, 323), (316, 318, 322, 331), (673, 325, 329, 677), (318, 319, 323, 322), (329, 325, 324, 315), (665, 667, 319, 317), (671, 323, 319, 667), (686, 338, 342, 690), (317, 319, 318, 316), (327, 675, 677, 329), (324, 316, 331, 315), (326, 330, 328, 327), (315, 331, 330, 326), (684, 690, 342, 336), (334, 332, 333, 344, 335), (684, 336, 332, 680), (337, 343, 339, 346, 347), (333, 345, 346, 344), (338, 686, 688, 340), (682, 334, 340, 688), (334, 682, 680, 332), (332, 336, 337, 347, 333), (340, 341, 339, 338), (343, 342, 338, 339), (335, 341, 340, 334), (336, 342, 343, 337), (344, 346, 339, 341, 335), (347, 346, 345, 333), (349, 351, 348), (364, 362, 363, 365), (357, 365, 350, 366), (355, 351, 353, 354), (348, 351, 355), (352, 356, 357, 366), (363, 362, 358, 359), (360, 361, 359, 358), (366, 350, 348, 355), (350, 359, 361, 349, 348), (356, 364, 365, 357), (351, 349, 361, 360, 353), (354, 352, 366, 355), (365, 363, 359, 350), (369, 370, 395, 368, 367), (372, 398, 397, 374, 378), (368, 395, 397, 396), (367, 368, 398, 372, 371), (375, 373, 374, 376), (378, 374, 373, 377), (370, 369, 375, 376), (371, 372, 378, 377), (392, 394, 393, 382, 391), (379, 380, 381, 393), (382, 380, 387, 385, 391), (391, 385, 386, 392), (393, 381, 380, 382), (386, 385, 387, 388), (379, 383, 387, 380), (383, 384, 388, 387), (394, 390, 379, 393), (390, 384, 383, 379), (395, 370, 376, 374, 397), (398, 368, 396, 397), (411, 413, 399, 410), (415, 406, 404, 414), (414, 404, 405, 412), (409, 401, 400, 408), (405, 404, 406, 407), (400, 402, 406, 415), (402, 403, 407, 406), (413, 409, 408, 399), (401, 403, 402, 400), (408, 400, 415, 399), (410, 414, 412, 411), (399, 415, 414, 410), (418, 416, 417, 428, 419), (421, 427, 423, 430, 431), (417, 429, 430, 428), (416, 420, 421, 431, 417), (424, 425, 423, 422), (427, 426, 422, 423), (419, 425, 424, 418), (420, 426, 427, 421), (428, 430, 423, 425, 419), (431, 430, 429, 417), (434, 435, 444, 433, 432), (437, 447, 446, 439, 443), (433, 444, 446, 445), (432, 433, 447, 437, 436), (440, 438, 439, 441), (443, 439, 438, 442), (435, 434, 440, 441), (436, 437, 443, 442), (444, 435, 441, 439, 446), (447, 433, 445, 446), (448, 449, 451, 450), (454, 450, 451, 455), (452, 448, 450, 454), (452, 454, 455, 453), (453, 449, 448, 452), (389, 457, 459, 456), (457, 458, 460, 459), (456, 459, 460, 462), (456, 462, 461, 389), (461, 458, 457, 389), (465, 463, 464, 466), (468, 474, 470, 490, 491), (464, 489, 490, 466), (463, 467, 468, 491, 464), (471, 472, 470, 469), (474, 473, 469, 470), (466, 472, 471, 465), (467, 473, 474, 468), (486, 478, 487, 488), (475, 487, 477, 476), (478, 481, 483, 476), (478, 486, 482, 481), (487, 478, 476, 477), (482, 484, 483, 481), (475, 476, 483, 479), (479, 483, 484, 480), (488, 487, 475, 485), (485, 475, 479, 480), (466, 490, 470, 472), (491, 490, 489, 464), (504, 503, 492, 506), (508, 507, 497, 499), (507, 505, 498, 497), (502, 501, 493, 494), (498, 500, 499, 497), (493, 508, 499, 495), (495, 499, 500, 496), (506, 492, 501, 502), (494, 493, 495, 496), (501, 492, 508, 493), (503, 504, 505, 507), (492, 503, 507, 508), (511, 512, 521, 510, 509), (514, 524, 523, 516, 520), (510, 521, 523, 522), (509, 510, 524, 514, 513), (517, 515, 516, 518), (520, 516, 515, 519), (512, 511, 517, 518), (513, 514, 520, 519), (521, 512, 518, 516, 523), (524, 510, 522, 523), (540, 537, 538, 541), (532, 541, 526, 542), (530, 525, 528, 529), (527, 531, 532, 542), (538, 537, 533, 534), (535, 536, 534, 533), (542, 526, 525, 530), (526, 534, 536, 525), (531, 540, 541, 532), (525, 536, 535, 528), (578, 580, 579, 569, 577), (529, 527, 542, 530), (541, 538, 534, 526), (545, 543, 544, 555, 546), (548, 554, 550, 557, 558), (544, 556, 557, 555), (543, 547, 548, 558, 544), (551, 552, 550, 549), (554, 553, 549, 550), (546, 552, 551, 545), (547, 553, 554, 548), (555, 557, 550, 552, 546), (558, 557, 556, 544), (560, 561, 563, 562), (559, 562, 563, 566), (564, 560, 562, 559), (564, 559, 566, 565), (565, 561, 560, 564), (539, 567, 568, 579), (569, 567, 574, 572, 577), (577, 572, 573, 578), (579, 568, 567, 569), (573, 572, 574, 575), (539, 570, 574, 567), (570, 571, 575, 574), (580, 576, 539, 579), (576, 571, 570, 539), (582, 584, 581), (597, 595, 596, 598), (590, 598, 583, 599), (588, 584, 586, 587), (581, 584, 588), (585, 589, 590, 599), (596, 595, 591, 592), (593, 594, 592, 591), (599, 583, 581, 588), (583, 592, 594, 582, 581), (589, 597, 598, 590), (584, 582, 594, 593, 586), (587, 585, 599, 588), (598, 596, 592, 583), (603, 601, 602, 613, 604), (606, 612, 608, 615, 616), (602, 614, 615, 613), (601, 605, 606, 616, 602), (609, 610, 608, 607), (612, 611, 607, 608), (604, 610, 609, 603), (605, 611, 612, 606), (613, 615, 608, 610, 604), (616, 615, 614, 602), (618, 619, 621, 620), (617, 620, 621, 624), (622, 618, 620, 617), (622, 617, 624, 623), (623, 619, 618, 622), (600, 626, 628, 625), (626, 627, 629, 628), (625, 628, 629, 631), (625, 631, 630, 600), (630, 627, 626, 600), (634, 632, 633, 659, 635), (637, 643, 639, 661, 662), (633, 660, 661, 659), (632, 636, 637, 662, 633), (640, 641, 639, 638), (643, 642, 638, 639), (635, 641, 640, 634), (636, 642, 643, 637), (656, 655, 647, 657, 658), (644, 657, 646, 645), (647, 655, 650, 652, 645), (655, 656, 651, 650), (657, 647, 645, 646), (651, 653, 652, 650), (644, 645, 652, 648), (648, 652, 653, 649), (658, 657, 644, 654), (654, 644, 648, 649), (659, 661, 639, 641, 635), (662, 661, 660, 633), (675, 674, 663, 677), (679, 678, 668, 670), (678, 676, 669, 668), (673, 672, 664, 665), (669, 671, 670, 668), (664, 679, 670, 666), (666, 670, 671, 667), (677, 663, 672, 673), (665, 664, 666, 667), (672, 663, 679, 664), (674, 675, 676, 678), (663, 674, 678, 679), (682, 683, 692, 681, 680), (685, 695, 694, 687, 691), (681, 692, 694, 693), (680, 681, 695, 685, 684), (688, 686, 687, 689), (691, 687, 686, 690), (683, 682, 688, 689), (684, 685, 691, 690), (692, 683, 689, 687, 694), (695, 681, 693, 694), (12, 360, 358, 10)])
me_cube_009.polygons.foreach_set('material_index', [1, 0, 0, 0, 0, 0, 1, 0, 0, 0, 0, 0, 0, 0, 0, 0, 0, 0, 0, 0, 0, 0, 0, 0, 0, 0, 0, 0, 0, 0, 0, 0, 0, 0, 0, 0, 0, 0, 1, 0, 0, 0, 1, 0, 0, 0, 0, 0, 0, 0, 0, 0, 0, 0, 0, 0, 0, 0, 0, 0, 0, 0, 0, 0, 0, 0, 0, 0, 0, 0, 0, 0, 0, 0, 0, 0, 0, 0, 1, 0, 0, 0, 0, 0, 0, 0, 0, 0, 0, 1, 0, 0, 0, 0, 1, 0, 0, 0, 0, 0, 0, 0, 0, 0, 0, 1, 0, 0, 0, 0, 0, 0, 0, 0, 0, 0, 0, 0, 0, 0, 0, 0, 0, 0, 0, 0, 0, 0, 0, 0, 0, 0, 0, 0, 0, 0, 0, 0, 0, 0, 1, 0, 0, 0, 1, 0, 0, 0, 0, 0, 0, 0, 0, 0, 0, 0, 0, 0, 0, 0, 0, 0, 0, 0, 0, 0, 0, 0, 0, 0, 0, 0, 0, 0, 0, 0, 0, 0, 0, 0, 1, 0, 0, 0, 0, 0, 0, 0, 0, 0, 0, 1, 0, 0, 0, 0, 0, 0, 0, 0, 0, 0, 0, 0, 0, 0, 0, 0, 0, 0, 0, 0, 0, 0, 0, 0, 0, 1, 0, 0, 0, 0, 0, 0, 0, 0, 0, 0, 1, 0, 0, 0, 0, 0, 0, 0, 0, 0, 0, 1, 0, 0, 0, 1, 0, 0, 0, 0, 0, 0, 0, 0, 0, 1, 0, 0, 0, 0, 0, 1, 0, 0, 0, 0, 0, 0, 0, 0, 0, 0, 0, 0, 0, 0, 0, 0, 0, 0, 0, 1, 0, 0, 0, 0, 0, 0, 0, 0, 0, 0, 1, 0, 0, 0, 0, 0, 0, 0, 0, 0, 0, 0, 0, 0, 0, 0, 0, 0, 0, 0, 0, 0, 0, 0, 0, 0, 0, 0, 0, 0, 0, 0, 0, 0, 0, 1, 0, 0, 0, 1, 0, 0, 0, 0, 0, 0, 0, 0, 0, 0, 0, 0, 0, 0, 0, 0, 0, 0, 0, 0, 0, 0, 0, 0, 0, 0, 0, 0, 0, 0, 0, 0, 0, 0, 0, 1, 0, 0, 0, 0, 0, 0, 0, 0, 0, 1, 1, 0, 0, 0, 1, 0, 0, 0, 0, 0, 0, 0, 0, 0, 0, 0, 0, 0, 0, 0, 0, 0, 0, 1, 0, 0, 1, 0, 0, 0, 0, 0, 0, 0, 0, 0, 0, 0, 0, 0, 0, 0, 0, 0, 0, 0, 0, 0, 1, 0, 0, 0, 0, 0, 0, 1, 0, 0, 1, 0, 0, 0, 0, 0, 0, 1, 0, 0, 0, 0, 0, 0, 0, 0, 0, 0, 0, 0, 0, 0, 0, 0, 0, 0, 0, 1, 0, 0, 1, 0, 0, 0, 0, 0, 0, 0, 0, 0, 0, 0, 0, 0, 0, 0, 0, 0, 0, 0, 0, 0, 1, 0, 0, 0, 0, 0, 0, 1, 0, 0, 0, 0, 0, 0, 0, 0, 0, 0, 0, 0, 0, 0, 0, 1, 0, 0, 0, 0, 0, 0, 1, 0, 0, 0, 0, 0, 1, 0, 0, 1, 0, 0, 0, 0, 0, 1, 0, 0, 0, 1, 0, 0, 0, 0, 0, 0, 0, 0, 0, 0, 0, 1, 0, 0, 0, 0, 0, 0, 1, 0, 0, 0, 0, 0, 0, 0, 0, 0, 0, 0, 0, 0, 0, 0, 0, 0, 0, 0, 1, 0, 0, 1, 0, 0, 0, 0, 0, 0, 0, 0, 0, 0, 0, 0, 0, 0, 0, 0, 0, 0, 0, 0, 0, 1, 0, 0, 0, 0, 0, 0, 1, 0])
me_cube_009.materials.append(mat_main_001)
me_cube_009.materials.append(mat_highlights_001)
me_cube_009.use_remesh_preserve_volume = False
me_cube_009.use_remesh_preserve_attributes = False
me_cube_009.use_mirror_vertex_groups = False
me_cube_009.update()

# ---- objects
ob_wall = bpy.data.objects.new('Wall', me_cube_009)

# ---- transforms, parenting, visibility, modifiers, constraints
ob_wall.location = (0.0, 0.0, 0.0)
ob_wall.lineart.crease_threshold = 0.0
_vg = ob_wall.vertex_groups.new(name='Group')

# ---- collection membership
col_wall.objects.link(ob_wall)

# ---- scene / render settings (as saved in the file)
scene.frame_start = 1; scene.frame_end = 250; scene.frame_set(0)
scene.render.engine = 'CYCLES'
scene.render.resolution_x = 1000
scene.render.resolution_y = 1000
scene.render.dither_intensity = 0.0
scene.cycles.samples = 200
scene.cycles.sampling_pattern = 'TABULATED_SOBOL'
scene.cycles.light_sampling_threshold = 0.0
scene.cycles.use_adaptive_sampling = False
scene.cycles.use_light_tree = False
scene.cycles.caustics_reflective = False
scene.cycles.caustics_refractive = False
scene.cycles.blur_glossy = 0.0
scene.cycles.max_bounces = 2
scene.cycles.pixel_filter_type = 'GAUSSIAN'
scene.cycles.sample_clamp_indirect = 0.0
scene.view_settings.view_transform = 'Standard'
bpy.context.view_layer.update()

# ---- added for rendering (the .blend has no active camera): camera
cam_auto = bpy.data.cameras.new('AutoCamera')
cam_auto.lens = 50.0
cam_auto.sensor_width = 36.0
cam_auto.clip_end = 1000.0
ob_auto_camera = bpy.data.objects.new('AutoCamera', cam_auto)
scene.collection.objects.link(ob_auto_camera)
ob_auto_camera.location = (2.63088, -3.15575, 3.10387)
ob_auto_camera.rotation_euler = (1.09748, -7.21219e-08, 0.694738)
scene.camera = ob_auto_camera
bpy.context.view_layer.update()
